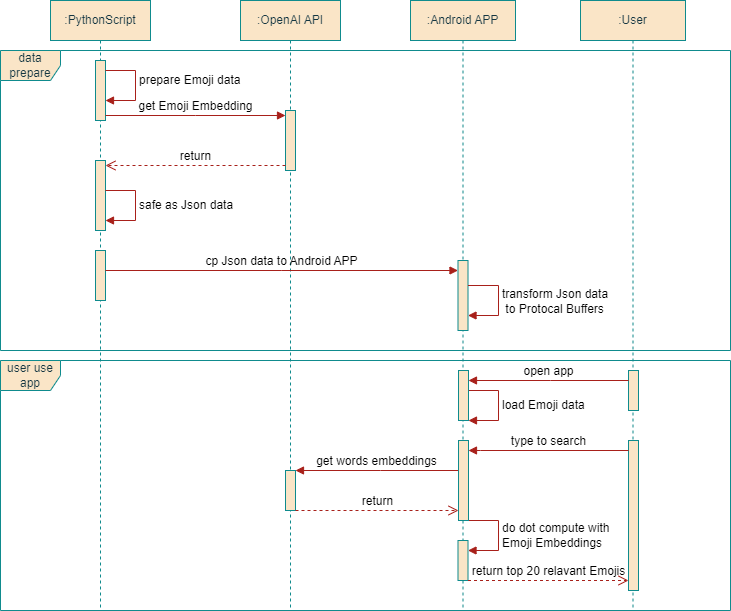

The diagram above was exported from draw.io. Its source (the exported page's mxGraphModel, read from the mxfile embedded in the PNG):
<mxGraphModel dx="1050" dy="518" grid="1" gridSize="10" guides="1" tooltips="1" connect="1" arrows="1" fold="1" page="1" pageScale="1" pageWidth="827" pageHeight="1169" math="0" shadow="0">
  <root>
    <mxCell id="WIyWlLk6GJQsqaUBKTNV-0" />
    <mxCell id="WIyWlLk6GJQsqaUBKTNV-1" parent="WIyWlLk6GJQsqaUBKTNV-0" />
    <mxCell id="IvDojGz2ch643hS1_2jW-0" value=":PythonScript" style="shape=umlLifeline;perimeter=lifelinePerimeter;whiteSpace=wrap;html=1;container=1;dropTarget=0;collapsible=0;recursiveResize=0;outlineConnect=0;portConstraint=eastwest;newEdgeStyle={&quot;edgeStyle&quot;:&quot;elbowEdgeStyle&quot;,&quot;elbow&quot;:&quot;vertical&quot;,&quot;curved&quot;:0,&quot;rounded&quot;:0};labelBackgroundColor=none;fillColor=#FAE5C7;strokeColor=#0F8B8D;fontColor=#143642;" parent="WIyWlLk6GJQsqaUBKTNV-1" vertex="1">
      <mxGeometry x="100" y="100" width="100" height="610" as="geometry" />
    </mxCell>
    <mxCell id="IvDojGz2ch643hS1_2jW-3" value="" style="html=1;points=[];perimeter=orthogonalPerimeter;outlineConnect=0;targetShapes=umlLifeline;portConstraint=eastwest;newEdgeStyle={&quot;edgeStyle&quot;:&quot;elbowEdgeStyle&quot;,&quot;elbow&quot;:&quot;vertical&quot;,&quot;curved&quot;:0,&quot;rounded&quot;:0};labelBackgroundColor=none;fillColor=#FAE5C7;strokeColor=#0F8B8D;fontColor=#143642;" parent="IvDojGz2ch643hS1_2jW-0" vertex="1">
      <mxGeometry x="45" y="60" width="10" height="60" as="geometry" />
    </mxCell>
    <mxCell id="IvDojGz2ch643hS1_2jW-5" value="prepare Emoji data" style="html=1;align=left;spacingLeft=2;endArrow=block;rounded=0;edgeStyle=orthogonalEdgeStyle;curved=0;rounded=0;labelBackgroundColor=none;strokeColor=#A8201A;fontColor=default;" parent="IvDojGz2ch643hS1_2jW-0" target="IvDojGz2ch643hS1_2jW-3" edge="1">
      <mxGeometry x="-0.1111" relative="1" as="geometry">
        <mxPoint x="55" y="70" as="sourcePoint" />
        <Array as="points">
          <mxPoint x="85" y="70" />
          <mxPoint x="85" y="100" />
        </Array>
        <mxPoint x="60" y="100" as="targetPoint" />
        <mxPoint as="offset" />
      </mxGeometry>
    </mxCell>
    <mxCell id="IvDojGz2ch643hS1_2jW-9" value="" style="html=1;points=[];perimeter=orthogonalPerimeter;outlineConnect=0;targetShapes=umlLifeline;portConstraint=eastwest;newEdgeStyle={&quot;edgeStyle&quot;:&quot;elbowEdgeStyle&quot;,&quot;elbow&quot;:&quot;vertical&quot;,&quot;curved&quot;:0,&quot;rounded&quot;:0};labelBackgroundColor=none;fillColor=#FAE5C7;strokeColor=#0F8B8D;fontColor=#143642;" parent="IvDojGz2ch643hS1_2jW-0" vertex="1">
      <mxGeometry x="45" y="160" width="10" height="70" as="geometry" />
    </mxCell>
    <mxCell id="IvDojGz2ch643hS1_2jW-13" value="safe as Json data" style="html=1;align=left;spacingLeft=2;endArrow=block;rounded=0;edgeStyle=orthogonalEdgeStyle;curved=0;rounded=0;labelBackgroundColor=none;strokeColor=#A8201A;fontColor=default;" parent="IvDojGz2ch643hS1_2jW-0" target="IvDojGz2ch643hS1_2jW-9" edge="1">
      <mxGeometry relative="1" as="geometry">
        <mxPoint x="55" y="190" as="sourcePoint" />
        <Array as="points">
          <mxPoint x="85" y="190" />
          <mxPoint x="85" y="220" />
        </Array>
        <mxPoint x="60" y="220" as="targetPoint" />
      </mxGeometry>
    </mxCell>
    <mxCell id="IvDojGz2ch643hS1_2jW-14" value="" style="html=1;points=[];perimeter=orthogonalPerimeter;outlineConnect=0;targetShapes=umlLifeline;portConstraint=eastwest;newEdgeStyle={&quot;edgeStyle&quot;:&quot;elbowEdgeStyle&quot;,&quot;elbow&quot;:&quot;vertical&quot;,&quot;curved&quot;:0,&quot;rounded&quot;:0};labelBackgroundColor=none;fillColor=#FAE5C7;strokeColor=#0F8B8D;fontColor=#143642;" parent="IvDojGz2ch643hS1_2jW-0" vertex="1">
      <mxGeometry x="45" y="250" width="10" height="50" as="geometry" />
    </mxCell>
    <mxCell id="IvDojGz2ch643hS1_2jW-1" value=":Android APP" style="shape=umlLifeline;perimeter=lifelinePerimeter;whiteSpace=wrap;html=1;container=1;dropTarget=0;collapsible=0;recursiveResize=0;outlineConnect=0;portConstraint=eastwest;newEdgeStyle={&quot;edgeStyle&quot;:&quot;elbowEdgeStyle&quot;,&quot;elbow&quot;:&quot;vertical&quot;,&quot;curved&quot;:0,&quot;rounded&quot;:0};labelBackgroundColor=none;fillColor=#FAE5C7;strokeColor=#0F8B8D;fontColor=#143642;" parent="WIyWlLk6GJQsqaUBKTNV-1" vertex="1">
      <mxGeometry x="460" y="100" width="105" height="610" as="geometry" />
    </mxCell>
    <mxCell id="IvDojGz2ch643hS1_2jW-16" value="" style="html=1;points=[];perimeter=orthogonalPerimeter;outlineConnect=0;targetShapes=umlLifeline;portConstraint=eastwest;newEdgeStyle={&quot;edgeStyle&quot;:&quot;elbowEdgeStyle&quot;,&quot;elbow&quot;:&quot;vertical&quot;,&quot;curved&quot;:0,&quot;rounded&quot;:0};labelBackgroundColor=none;fillColor=#FAE5C7;strokeColor=#0F8B8D;fontColor=#143642;" parent="IvDojGz2ch643hS1_2jW-1" vertex="1">
      <mxGeometry x="47.5" y="260" width="10" height="70" as="geometry" />
    </mxCell>
    <mxCell id="IvDojGz2ch643hS1_2jW-18" value="transform Json data&lt;br&gt;&amp;nbsp;to&amp;nbsp;Protocal Buffers" style="html=1;align=left;spacingLeft=2;endArrow=block;rounded=0;edgeStyle=orthogonalEdgeStyle;curved=0;rounded=0;labelBackgroundColor=none;strokeColor=#A8201A;fontColor=default;" parent="IvDojGz2ch643hS1_2jW-1" target="IvDojGz2ch643hS1_2jW-16" edge="1">
      <mxGeometry relative="1" as="geometry">
        <mxPoint x="57.5" y="285" as="sourcePoint" />
        <Array as="points">
          <mxPoint x="88" y="285" />
          <mxPoint x="88" y="315" />
        </Array>
        <mxPoint x="62.5" y="315" as="targetPoint" />
      </mxGeometry>
    </mxCell>
    <mxCell id="IvDojGz2ch643hS1_2jW-32" value="load Emoji data" style="html=1;align=left;spacingLeft=2;endArrow=block;rounded=0;edgeStyle=orthogonalEdgeStyle;curved=0;rounded=0;labelBackgroundColor=none;strokeColor=#A8201A;fontColor=default;" parent="IvDojGz2ch643hS1_2jW-1" target="IvDojGz2ch643hS1_2jW-25" edge="1">
      <mxGeometry relative="1" as="geometry">
        <mxPoint x="58" y="390" as="sourcePoint" />
        <Array as="points">
          <mxPoint x="88" y="390" />
          <mxPoint x="88" y="420" />
        </Array>
        <mxPoint x="63" y="420" as="targetPoint" />
      </mxGeometry>
    </mxCell>
    <mxCell id="IvDojGz2ch643hS1_2jW-33" value="" style="html=1;points=[];perimeter=orthogonalPerimeter;outlineConnect=0;targetShapes=umlLifeline;portConstraint=eastwest;newEdgeStyle={&quot;edgeStyle&quot;:&quot;elbowEdgeStyle&quot;,&quot;elbow&quot;:&quot;vertical&quot;,&quot;curved&quot;:0,&quot;rounded&quot;:0};labelBackgroundColor=none;fillColor=#FAE5C7;strokeColor=#0F8B8D;fontColor=#143642;" parent="IvDojGz2ch643hS1_2jW-1" vertex="1">
      <mxGeometry x="47.5" y="540" width="10" height="40" as="geometry" />
    </mxCell>
    <mxCell id="IvDojGz2ch643hS1_2jW-34" value="do dot compute with&lt;br&gt;Emoji Embeddings" style="html=1;align=left;spacingLeft=2;endArrow=block;rounded=0;edgeStyle=orthogonalEdgeStyle;curved=0;rounded=0;labelBackgroundColor=none;strokeColor=#A8201A;fontColor=default;" parent="IvDojGz2ch643hS1_2jW-1" target="IvDojGz2ch643hS1_2jW-33" edge="1">
      <mxGeometry relative="1" as="geometry">
        <mxPoint x="58" y="520" as="sourcePoint" />
        <Array as="points">
          <mxPoint x="88" y="550" />
        </Array>
      </mxGeometry>
    </mxCell>
    <mxCell id="IvDojGz2ch643hS1_2jW-2" value=":OpenAI API" style="shape=umlLifeline;perimeter=lifelinePerimeter;whiteSpace=wrap;html=1;container=1;dropTarget=0;collapsible=0;recursiveResize=0;outlineConnect=0;portConstraint=eastwest;newEdgeStyle={&quot;edgeStyle&quot;:&quot;elbowEdgeStyle&quot;,&quot;elbow&quot;:&quot;vertical&quot;,&quot;curved&quot;:0,&quot;rounded&quot;:0};labelBackgroundColor=none;fillColor=#FAE5C7;strokeColor=#0F8B8D;fontColor=#143642;" parent="WIyWlLk6GJQsqaUBKTNV-1" vertex="1">
      <mxGeometry x="290" y="100" width="100" height="610" as="geometry" />
    </mxCell>
    <mxCell id="IvDojGz2ch643hS1_2jW-6" value="" style="html=1;points=[];perimeter=orthogonalPerimeter;outlineConnect=0;targetShapes=umlLifeline;portConstraint=eastwest;newEdgeStyle={&quot;edgeStyle&quot;:&quot;elbowEdgeStyle&quot;,&quot;elbow&quot;:&quot;vertical&quot;,&quot;curved&quot;:0,&quot;rounded&quot;:0};labelBackgroundColor=none;fillColor=#FAE5C7;strokeColor=#0F8B8D;fontColor=#143642;" parent="IvDojGz2ch643hS1_2jW-2" vertex="1">
      <mxGeometry x="45" y="110" width="10" height="60" as="geometry" />
    </mxCell>
    <mxCell id="IvDojGz2ch643hS1_2jW-7" value="get Emoji Embedding" style="html=1;verticalAlign=bottom;endArrow=block;edgeStyle=elbowEdgeStyle;elbow=vertical;curved=0;rounded=0;labelBackgroundColor=none;strokeColor=#A8201A;fontColor=default;" parent="WIyWlLk6GJQsqaUBKTNV-1" source="IvDojGz2ch643hS1_2jW-3" target="IvDojGz2ch643hS1_2jW-6" edge="1">
      <mxGeometry relative="1" as="geometry">
        <mxPoint x="160" y="210" as="sourcePoint" />
      </mxGeometry>
    </mxCell>
    <mxCell id="IvDojGz2ch643hS1_2jW-8" value="return" style="html=1;verticalAlign=bottom;endArrow=open;dashed=1;endSize=8;edgeStyle=elbowEdgeStyle;elbow=vertical;curved=0;rounded=0;labelBackgroundColor=none;strokeColor=#A8201A;fontColor=default;" parent="WIyWlLk6GJQsqaUBKTNV-1" source="IvDojGz2ch643hS1_2jW-6" target="IvDojGz2ch643hS1_2jW-9" edge="1">
      <mxGeometry relative="1" as="geometry">
        <mxPoint x="270" y="295" as="targetPoint" />
      </mxGeometry>
    </mxCell>
    <mxCell id="IvDojGz2ch643hS1_2jW-15" value="cp Json data to Android APP" style="html=1;verticalAlign=bottom;endArrow=block;edgeStyle=elbowEdgeStyle;elbow=vertical;curved=0;rounded=0;labelBackgroundColor=none;strokeColor=#A8201A;fontColor=default;" parent="WIyWlLk6GJQsqaUBKTNV-1" target="IvDojGz2ch643hS1_2jW-16" edge="1">
      <mxGeometry width="80" relative="1" as="geometry">
        <mxPoint x="155" y="370" as="sourcePoint" />
        <mxPoint x="500" y="370" as="targetPoint" />
      </mxGeometry>
    </mxCell>
    <mxCell id="IvDojGz2ch643hS1_2jW-19" value=":User" style="shape=umlLifeline;perimeter=lifelinePerimeter;whiteSpace=wrap;html=1;container=1;dropTarget=0;collapsible=0;recursiveResize=0;outlineConnect=0;portConstraint=eastwest;newEdgeStyle={&quot;edgeStyle&quot;:&quot;elbowEdgeStyle&quot;,&quot;elbow&quot;:&quot;vertical&quot;,&quot;curved&quot;:0,&quot;rounded&quot;:0};labelBackgroundColor=none;fillColor=#FAE5C7;strokeColor=#0F8B8D;fontColor=#143642;" parent="WIyWlLk6GJQsqaUBKTNV-1" vertex="1">
      <mxGeometry x="630" y="100" width="105" height="610" as="geometry" />
    </mxCell>
    <mxCell id="IvDojGz2ch643hS1_2jW-29" value="" style="html=1;points=[];perimeter=orthogonalPerimeter;outlineConnect=0;targetShapes=umlLifeline;portConstraint=eastwest;newEdgeStyle={&quot;edgeStyle&quot;:&quot;elbowEdgeStyle&quot;,&quot;elbow&quot;:&quot;vertical&quot;,&quot;curved&quot;:0,&quot;rounded&quot;:0};labelBackgroundColor=none;fillColor=#FAE5C7;strokeColor=#0F8B8D;fontColor=#143642;" parent="IvDojGz2ch643hS1_2jW-19" vertex="1">
      <mxGeometry x="48" y="370" width="10" height="40" as="geometry" />
    </mxCell>
    <mxCell id="IvDojGz2ch643hS1_2jW-22" value="data prepare" style="shape=umlFrame;whiteSpace=wrap;html=1;pointerEvents=0;labelBackgroundColor=none;fillColor=#FAE5C7;strokeColor=#0F8B8D;fontColor=#143642;" parent="WIyWlLk6GJQsqaUBKTNV-1" vertex="1">
      <mxGeometry x="50" y="150" width="730" height="300" as="geometry" />
    </mxCell>
    <mxCell id="IvDojGz2ch643hS1_2jW-25" value="" style="html=1;points=[];perimeter=orthogonalPerimeter;outlineConnect=0;targetShapes=umlLifeline;portConstraint=eastwest;newEdgeStyle={&quot;edgeStyle&quot;:&quot;elbowEdgeStyle&quot;,&quot;elbow&quot;:&quot;vertical&quot;,&quot;curved&quot;:0,&quot;rounded&quot;:0};labelBackgroundColor=none;fillColor=#FAE5C7;strokeColor=#0F8B8D;fontColor=#143642;" parent="WIyWlLk6GJQsqaUBKTNV-1" vertex="1">
      <mxGeometry x="508" y="470" width="10" height="50" as="geometry" />
    </mxCell>
    <mxCell id="IvDojGz2ch643hS1_2jW-26" value="" style="html=1;points=[];perimeter=orthogonalPerimeter;outlineConnect=0;targetShapes=umlLifeline;portConstraint=eastwest;newEdgeStyle={&quot;edgeStyle&quot;:&quot;elbowEdgeStyle&quot;,&quot;elbow&quot;:&quot;vertical&quot;,&quot;curved&quot;:0,&quot;rounded&quot;:0};labelBackgroundColor=none;fillColor=#FAE5C7;strokeColor=#0F8B8D;fontColor=#143642;" parent="WIyWlLk6GJQsqaUBKTNV-1" vertex="1">
      <mxGeometry x="335" y="570" width="10" height="40" as="geometry" />
    </mxCell>
    <mxCell id="IvDojGz2ch643hS1_2jW-23" value="" style="html=1;points=[];perimeter=orthogonalPerimeter;outlineConnect=0;targetShapes=umlLifeline;portConstraint=eastwest;newEdgeStyle={&quot;edgeStyle&quot;:&quot;elbowEdgeStyle&quot;,&quot;elbow&quot;:&quot;vertical&quot;,&quot;curved&quot;:0,&quot;rounded&quot;:0};labelBackgroundColor=none;fillColor=#FAE5C7;strokeColor=#0F8B8D;fontColor=#143642;" parent="WIyWlLk6GJQsqaUBKTNV-1" vertex="1">
      <mxGeometry x="678" y="540" width="10" height="150" as="geometry" />
    </mxCell>
    <mxCell id="IvDojGz2ch643hS1_2jW-24" value="type to search" style="html=1;verticalAlign=bottom;endArrow=block;edgeStyle=elbowEdgeStyle;elbow=vertical;curved=0;rounded=0;labelBackgroundColor=none;strokeColor=#A8201A;fontColor=default;" parent="WIyWlLk6GJQsqaUBKTNV-1" source="IvDojGz2ch643hS1_2jW-23" target="IvDojGz2ch643hS1_2jW-36" edge="1">
      <mxGeometry width="80" relative="1" as="geometry">
        <mxPoint x="680" y="550" as="sourcePoint" />
        <mxPoint x="590" y="550" as="targetPoint" />
        <Array as="points">
          <mxPoint x="530" y="550" />
        </Array>
      </mxGeometry>
    </mxCell>
    <mxCell id="IvDojGz2ch643hS1_2jW-27" value="get words embeddings" style="html=1;verticalAlign=bottom;endArrow=block;edgeStyle=elbowEdgeStyle;elbow=vertical;curved=0;rounded=0;labelBackgroundColor=none;strokeColor=#A8201A;fontColor=default;" parent="WIyWlLk6GJQsqaUBKTNV-1" source="IvDojGz2ch643hS1_2jW-36" target="IvDojGz2ch643hS1_2jW-26" edge="1">
      <mxGeometry relative="1" as="geometry">
        <mxPoint x="265" y="590" as="sourcePoint" />
        <Array as="points">
          <mxPoint x="430" y="570" />
        </Array>
      </mxGeometry>
    </mxCell>
    <mxCell id="IvDojGz2ch643hS1_2jW-30" value="open app" style="html=1;verticalAlign=bottom;endArrow=block;edgeStyle=elbowEdgeStyle;elbow=vertical;curved=0;rounded=0;labelBackgroundColor=none;strokeColor=#A8201A;fontColor=default;" parent="WIyWlLk6GJQsqaUBKTNV-1" source="IvDojGz2ch643hS1_2jW-29" target="IvDojGz2ch643hS1_2jW-25" edge="1">
      <mxGeometry width="80" relative="1" as="geometry">
        <mxPoint x="680" y="480" as="sourcePoint" />
        <mxPoint x="820" y="480" as="targetPoint" />
        <Array as="points">
          <mxPoint x="600" y="480" />
        </Array>
      </mxGeometry>
    </mxCell>
    <mxCell id="IvDojGz2ch643hS1_2jW-36" value="" style="html=1;points=[];perimeter=orthogonalPerimeter;outlineConnect=0;targetShapes=umlLifeline;portConstraint=eastwest;newEdgeStyle={&quot;edgeStyle&quot;:&quot;elbowEdgeStyle&quot;,&quot;elbow&quot;:&quot;vertical&quot;,&quot;curved&quot;:0,&quot;rounded&quot;:0};labelBackgroundColor=none;fillColor=#FAE5C7;strokeColor=#0F8B8D;fontColor=#143642;" parent="WIyWlLk6GJQsqaUBKTNV-1" vertex="1">
      <mxGeometry x="508" y="540" width="10" height="80" as="geometry" />
    </mxCell>
    <mxCell id="IvDojGz2ch643hS1_2jW-38" value="return" style="html=1;verticalAlign=bottom;endArrow=open;dashed=1;endSize=8;edgeStyle=elbowEdgeStyle;elbow=vertical;curved=0;rounded=0;labelBackgroundColor=none;strokeColor=#A8201A;fontColor=default;" parent="WIyWlLk6GJQsqaUBKTNV-1" source="IvDojGz2ch643hS1_2jW-26" target="IvDojGz2ch643hS1_2jW-36" edge="1">
      <mxGeometry relative="1" as="geometry">
        <mxPoint x="510" y="630" as="sourcePoint" />
        <mxPoint x="430" y="630" as="targetPoint" />
        <Array as="points">
          <mxPoint x="427" y="610" />
        </Array>
      </mxGeometry>
    </mxCell>
    <mxCell id="IvDojGz2ch643hS1_2jW-39" value="return top 20 relavant Emojis" style="html=1;verticalAlign=bottom;endArrow=open;dashed=1;endSize=8;edgeStyle=elbowEdgeStyle;elbow=horizontal;curved=0;rounded=0;labelBackgroundColor=none;strokeColor=#A8201A;fontColor=default;" parent="WIyWlLk6GJQsqaUBKTNV-1" edge="1">
      <mxGeometry relative="1" as="geometry">
        <mxPoint x="517.5" y="680" as="sourcePoint" />
        <mxPoint x="678" y="680" as="targetPoint" />
      </mxGeometry>
    </mxCell>
    <mxCell id="IvDojGz2ch643hS1_2jW-40" value="user use app" style="shape=umlFrame;whiteSpace=wrap;html=1;pointerEvents=0;labelBackgroundColor=none;fillColor=#FAE5C7;strokeColor=#0F8B8D;fontColor=#143642;" parent="WIyWlLk6GJQsqaUBKTNV-1" vertex="1">
      <mxGeometry x="50" y="460" width="730" height="250" as="geometry" />
    </mxCell>
  </root>
</mxGraphModel>